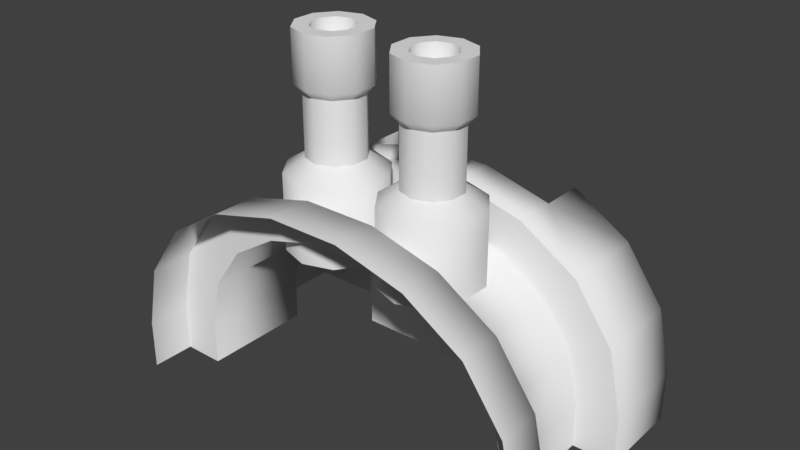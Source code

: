 # Source: Turret.blend  (saved by Blender 2.79.0; exported with 4.5.12 LTS)
import bpy
from mathutils import Matrix  # noqa: F401  (used for matrix-valued properties, if any)

bpy.ops.wm.read_factory_settings(use_empty=True)
scene = bpy.context.scene
scene.name = 'Scene'

# ---- collections
col_collection_1 = bpy.data.collections.new('Collection 1'); scene.collection.children.link(col_collection_1)

# ---- world
world_world = bpy.data.worlds.new('World'); scene.world = world_world
world_world.color = (0.05088, 0.05088, 0.05088)
world_world.use_sun_shadow = False
world_world.sun_shadow_jitter_overblur = 0.0
world_world.cycles.sampling_method = 'MANUAL'

# ---- meshes
me_turret = bpy.data.meshes.new('Turret')
me_turret.from_pydata([(1.067, -0.5, -1.151e-07), (1.067, 0.5, -7.14e-08), (-1.067, -0.2833, 8.087e-08), (-1.067, 0.2833, 1.056e-07), (-1.067, -0.5, 7.14e-08), (1.067, 0.2833, -8.087e-08), (1.067, -0.2833, -1.056e-07), (1.067, -0.5, 0.2449), (0.1786, -0.5, 1.103), (0.9991, -0.5, 0.5635), (0.8066, -0.5, 0.8336), (0.5185, -0.5, 1.014), (-0.1786, -0.5, 1.103), (-1.067, -0.5, 0.2449), (-0.5185, -0.5, 1.014), (-0.8066, -0.5, 0.8336), (-0.9991, -0.5, 0.5635), (0.1786, 0.2833, 1.103), (0.1786, -0.2833, 1.103), (0.5185, -0.2833, 1.014), (0.5185, 0.2833, 1.014), (0.8066, -0.2833, 0.8336), (0.8066, 0.2833, 0.8336), (0.9991, -0.2833, 0.5635), (0.9991, 0.2833, 0.5635), (1.067, -0.2833, 0.2449), (1.067, 0.2833, 0.2449), (-1.067, 0.2833, 0.2449), (-1.067, -0.2833, 0.2449), (-0.9991, -0.2833, 0.5635), (-0.9991, 0.2833, 0.5635), (-0.8066, -0.2833, 0.8336), (-0.8066, 0.2833, 0.8336), (-0.5185, -0.2833, 1.014), (-0.5185, 0.2833, 1.014), (-0.1786, -0.2833, 1.103), (-0.1786, 0.2833, 1.103), (0.8593, 0.2833, -6.274e-08), (-0.8593, -0.2833, 6.274e-08), (-0.8593, 0.2833, 8.75e-08), (0.8593, -0.2833, -8.75e-08), (0.1439, 0.2833, 0.9083), (0.8593, 0.2833, 0.2123), (0.4177, 0.2833, 0.8319), (0.6497, 0.2833, 0.6866), (0.8048, 0.2833, 0.469), (-0.8593, 0.2833, 0.2123), (-0.1439, 0.2833, 0.9083), (-0.8048, 0.2833, 0.469), (-0.6497, 0.2833, 0.6866), (-0.4177, 0.2833, 0.8319), (0.1439, -0.2833, 0.9083), (0.4177, -0.2833, 0.8319), (0.6497, -0.2833, 0.6866), (0.8048, -0.2833, 0.469), (0.8593, -0.2833, 0.2123), (-0.8593, -0.2833, 0.2123), (-0.8048, -0.2833, 0.469), (-0.6497, -0.2833, 0.6866), (-0.4177, -0.2833, 0.8319), (-0.1439, -0.2833, 0.9083), (0.5185, 0.5, 1.014), (0.1786, 0.5, 1.103), (0.8066, 0.5, 0.8336), (0.9991, 0.5, 0.5635), (1.067, 0.5, 0.2449), (-0.9991, 0.5, 0.5635), (-1.067, 0.5, 0.2449), (-0.8066, 0.5, 0.8336), (-0.5185, 0.5, 1.014), (-0.1786, 0.5, 1.103), (-0.5185, 0.5, 6.718e-08), (-1.067, 0.5, 1.151e-07), (0.5185, 0.5, -2.347e-08), (0.8066, 0.7177, 0.8336), (0.5185, 0.7177, 1.014), (0.9991, 0.7177, 0.5635), (1.067, 0.7177, 0.2449), (-0.9991, 0.7177, 0.5635), (-1.067, 0.7177, 0.2449), (-0.8066, 0.7177, 0.8336), (-0.5185, 0.7177, 1.014), (1.067, 0.7177, -6.188e-08), (0.5185, 0.7177, -1.395e-08), (-0.5185, 0.7177, 7.67e-08), (-1.067, 0.7177, 1.246e-07)], [], [(17, 62, 70, 36), (69, 34, 36, 70), (50, 59, 60, 47), (5, 1, 65, 26), (27, 67, 72, 3), (18, 8, 11, 19), (19, 11, 10, 21), (21, 10, 9, 23), (23, 9, 7, 25), (28, 13, 16, 29), (29, 16, 15, 31), (31, 15, 14, 33), (33, 14, 12, 35), (68, 32, 34, 69), (66, 30, 32, 68), (67, 27, 30, 66), (41, 51, 52, 43), (64, 24, 26, 65), (43, 52, 53, 44), (63, 22, 24, 64), (44, 53, 54, 45), (61, 20, 22, 63), (45, 54, 55, 42), (62, 17, 20, 61), (46, 56, 57, 48), (13, 28, 2, 4), (48, 57, 58, 49), (0, 6, 25, 7), (49, 58, 59, 50), (51, 41, 47, 60), (56, 46, 39, 38), (8, 18, 35, 12), (40, 37, 42, 55), (25, 6, 40, 55), (25, 55, 54, 23), (23, 54, 53, 21), (21, 53, 52, 19), (19, 52, 51, 18), (35, 18, 51, 60), (35, 60, 59, 33), (33, 59, 58, 31), (31, 58, 57, 29), (29, 57, 56, 28), (2, 28, 56, 38), (27, 3, 39, 46), (48, 30, 27, 46), (49, 32, 30, 48), (32, 49, 50, 34), (34, 50, 47, 36), (36, 47, 41, 17), (43, 20, 17, 41), (44, 22, 20, 43), (45, 24, 22, 44), (42, 26, 24, 45), (26, 42, 37, 5), (64, 65, 77, 76), (66, 68, 80, 78), (72, 67, 79, 85), (63, 64, 76, 74), (81, 84, 80), (75, 74, 83), (76, 83, 74), (77, 83, 76), (83, 77, 82), (78, 80, 84), (79, 78, 84), (84, 85, 79), (61, 63, 74, 75), (73, 61, 75, 83), (68, 69, 81, 80), (67, 66, 78, 79), (69, 71, 84, 81), (65, 1, 82, 77), (70, 62, 73, 71), (69, 70, 71), (62, 61, 73)])
me_turret.polygons.foreach_set('use_smooth', [1, 1, 1, 1, 1, 1, 1, 1, 1, 1, 1, 1, 1, 1, 1, 1, 1, 1, 1, 1, 1, 1, 1, 1, 1, 1, 1, 1, 1, 1, 1, 1, 1, 0, 0, 0, 0, 0, 0, 0, 0, 0, 0, 0, 0, 0, 0, 0, 0, 0, 0, 0, 0, 0, 0, 1, 1, 1, 1, 0, 0, 0, 0, 0, 0, 0, 0, 1, 0, 1, 1, 0, 1, 0, 0, 0])
me_turret.use_remesh_preserve_volume = False
me_turret.use_remesh_preserve_attributes = False
me_turret.use_mirror_vertex_groups = False
me_turret.update()
me_barrel = bpy.data.meshes.new('Barrel')
me_barrel.from_pydata([(-0.3515, 0.1164, 1.198), (-0.2669, 0.1439, 1.198), (-0.2669, 0.2464, 1.134), (-0.2669, 0.2464, 0.7528), (-0.4118, 0.1994, 1.134), (-0.4118, 0.1994, 0.7528), (-0.5013, 0.07615, 1.134), (-0.5013, 0.07615, 0.7528), (-0.5013, -0.07615, 1.134), (-0.5013, -0.07615, 0.7528), (-0.4118, -0.1994, 1.134), (-0.4118, -0.1994, 0.7528), (-0.2669, -0.2464, 1.134), (-0.2669, -0.2464, 0.7528), (-0.1221, -0.1994, 1.134), (-0.1221, -0.1994, 0.7528), (-0.03256, -0.07615, 1.134), (-0.03256, -0.07615, 0.7528), (-0.03256, 0.07615, 1.134), (-0.03256, 0.07615, 0.7528), (-0.1221, 0.1994, 1.134), (-0.1221, 0.1994, 0.7528), (-0.4038, 0.04448, 1.198), (-0.4038, -0.04448, 1.198), (-0.3515, -0.1164, 1.198), (-0.2669, -0.1439, 1.198), (-0.1823, -0.1164, 1.198), (-0.13, -0.04448, 1.198), (-0.13, 0.04448, 1.198), (-0.1823, 0.1164, 1.198), (-0.1823, 0.1164, 1.498), (-0.2669, 0.1439, 1.498), (-0.13, 0.04448, 1.498), (-0.13, -0.04448, 1.498), (-0.1823, -0.1164, 1.498), (-0.2669, -0.1439, 1.498), (-0.3515, -0.1164, 1.498), (-0.4038, -0.04448, 1.498), (-0.4038, 0.04448, 1.498), (-0.3515, 0.1164, 1.498), (-0.1599, 0.1473, 1.538), (-0.2669, 0.182, 1.538), (-0.09381, 0.05625, 1.538), (-0.09381, -0.05625, 1.538), (-0.1599, -0.1473, 1.538), (-0.2669, -0.182, 1.538), (-0.3739, -0.1473, 1.538), (-0.44, -0.05625, 1.538), (-0.44, 0.05625, 1.538), (-0.3739, 0.1473, 1.538), (-0.2052, 0.08491, 1.786), (-0.2669, 0.105, 1.786), (-0.1671, 0.03243, 1.786), (-0.1671, -0.03243, 1.786), (-0.2052, -0.08491, 1.786), (-0.2669, -0.105, 1.786), (-0.3286, -0.08491, 1.786), (-0.3667, -0.03243, 1.786), (-0.3667, 0.03243, 1.786), (-0.3286, 0.08491, 1.786), (-0.1599, 0.1473, 1.786), (-0.2669, 0.182, 1.786), (-0.09381, 0.05625, 1.786), (-0.09381, -0.05625, 1.786), (-0.1599, -0.1473, 1.786), (-0.2669, -0.182, 1.786), (-0.3739, -0.1473, 1.786), (-0.44, -0.05625, 1.786), (-0.44, 0.05625, 1.786), (-0.3739, 0.1473, 1.786), (-0.2669, 1.216e-07, 1.321), (0.1823, 0.1164, 1.198), (0.2669, 0.1439, 1.198), (0.2669, 0.2464, 1.134), (0.2669, 0.2464, 0.7528), (0.1221, 0.1994, 1.134), (0.1221, 0.1994, 0.7528), (0.03256, 0.07615, 1.134), (0.03256, 0.07615, 0.7528), (0.03256, -0.07615, 1.134), (0.03256, -0.07615, 0.7528), (0.1221, -0.1994, 1.134), (0.1221, -0.1994, 0.7528), (0.2669, -0.2464, 1.134), (0.2669, -0.2464, 0.7528), (0.4118, -0.1994, 1.134), (0.4118, -0.1994, 0.7528), (0.5013, -0.07615, 1.134), (0.5013, -0.07615, 0.7528), (0.5013, 0.07615, 1.134), (0.5013, 0.07615, 0.7528), (0.4118, 0.1994, 1.134), (0.4118, 0.1994, 0.7528), (0.13, 0.04448, 1.198), (0.13, -0.04448, 1.198), (0.1823, -0.1164, 1.198), (0.2669, -0.1439, 1.198), (0.3515, -0.1164, 1.198), (0.4038, -0.04448, 1.198), (0.4038, 0.04448, 1.198), (0.3515, 0.1164, 1.198), (0.3515, 0.1164, 1.498), (0.2669, 0.1439, 1.498), (0.4038, 0.04448, 1.498), (0.4038, -0.04448, 1.498), (0.3515, -0.1164, 1.498), (0.2669, -0.1439, 1.498), (0.1823, -0.1164, 1.498), (0.13, -0.04448, 1.498), (0.13, 0.04448, 1.498), (0.1823, 0.1164, 1.498), (0.3739, 0.1473, 1.538), (0.2669, 0.182, 1.538), (0.44, 0.05625, 1.538), (0.44, -0.05625, 1.538), (0.3739, -0.1473, 1.538), (0.2669, -0.182, 1.538), (0.1599, -0.1473, 1.538), (0.09381, -0.05625, 1.538), (0.09381, 0.05625, 1.538), (0.1599, 0.1473, 1.538), (0.3286, 0.08491, 1.786), (0.2669, 0.105, 1.786), (0.3667, 0.03243, 1.786), (0.3667, -0.03243, 1.786), (0.3286, -0.08491, 1.786), (0.2669, -0.105, 1.786), (0.2052, -0.08491, 1.786), (0.1671, -0.03243, 1.786), (0.1671, 0.03243, 1.786), (0.2052, 0.08491, 1.786), (0.3739, 0.1473, 1.786), (0.2669, 0.182, 1.786), (0.44, 0.05625, 1.786), (0.44, -0.05625, 1.786), (0.3739, -0.1473, 1.786), (0.2669, -0.182, 1.786), (0.1599, -0.1473, 1.786), (0.09381, -0.05625, 1.786), (0.09381, 0.05625, 1.786), (0.1599, 0.1473, 1.786), (0.2669, 3.295e-07, 1.321)], [], [(20, 2, 1, 29), (2, 3, 5, 4), (10, 12, 25, 24), (4, 5, 7, 6), (14, 16, 27, 26), (6, 7, 9, 8), (18, 20, 29, 28), (8, 9, 11, 10), (4, 6, 22, 0), (10, 11, 13, 12), (8, 10, 24, 23), (12, 13, 15, 14), (2, 4, 0, 1), (14, 15, 17, 16), (12, 14, 26, 25), (16, 17, 19, 18), (1, 0, 39, 31), (18, 19, 21, 20), (6, 8, 23, 22), (20, 21, 3, 2), (16, 18, 28, 27), (33, 32, 42, 43), (22, 23, 37, 38), (24, 25, 35, 36), (26, 27, 33, 34), (0, 22, 38, 39), (23, 24, 36, 37), (29, 1, 31, 30), (25, 26, 34, 35), (27, 28, 32, 33), (28, 29, 30, 32), (41, 49, 69, 61), (31, 39, 49, 41), (37, 36, 46, 47), (34, 33, 43, 44), (30, 31, 41, 40), (38, 37, 47, 48), (35, 34, 44, 45), (32, 30, 40, 42), (39, 38, 48, 49), (36, 35, 45, 46), (54, 53, 70), (47, 46, 66, 67), (44, 43, 63, 64), (40, 41, 61, 60), (48, 47, 67, 68), (45, 44, 64, 65), (42, 40, 60, 62), (49, 48, 68, 69), (46, 45, 65, 66), (43, 42, 62, 63), (51, 50, 60, 61), (50, 52, 62, 60), (52, 53, 63, 62), (53, 54, 64, 63), (54, 55, 65, 64), (55, 56, 66, 65), (56, 57, 67, 66), (57, 58, 68, 67), (58, 59, 69, 68), (59, 51, 61, 69), (50, 51, 70), (58, 57, 70), (55, 54, 70), (52, 50, 70), (59, 58, 70), (56, 55, 70), (53, 52, 70), (51, 59, 70), (57, 56, 70), (91, 73, 72, 100), (73, 74, 76, 75), (81, 83, 96, 95), (75, 76, 78, 77), (85, 87, 98, 97), (77, 78, 80, 79), (89, 91, 100, 99), (79, 80, 82, 81), (75, 77, 93, 71), (81, 82, 84, 83), (79, 81, 95, 94), (83, 84, 86, 85), (73, 75, 71, 72), (85, 86, 88, 87), (83, 85, 97, 96), (87, 88, 90, 89), (72, 71, 110, 102), (89, 90, 92, 91), (77, 79, 94, 93), (91, 92, 74, 73), (87, 89, 99, 98), (104, 103, 113, 114), (93, 94, 108, 109), (95, 96, 106, 107), (97, 98, 104, 105), (71, 93, 109, 110), (94, 95, 107, 108), (100, 72, 102, 101), (96, 97, 105, 106), (98, 99, 103, 104), (99, 100, 101, 103), (112, 120, 140, 132), (102, 110, 120, 112), (108, 107, 117, 118), (105, 104, 114, 115), (101, 102, 112, 111), (109, 108, 118, 119), (106, 105, 115, 116), (103, 101, 111, 113), (110, 109, 119, 120), (107, 106, 116, 117), (125, 124, 141), (118, 117, 137, 138), (115, 114, 134, 135), (111, 112, 132, 131), (119, 118, 138, 139), (116, 115, 135, 136), (113, 111, 131, 133), (120, 119, 139, 140), (117, 116, 136, 137), (114, 113, 133, 134), (122, 121, 131, 132), (121, 123, 133, 131), (123, 124, 134, 133), (124, 125, 135, 134), (125, 126, 136, 135), (126, 127, 137, 136), (127, 128, 138, 137), (128, 129, 139, 138), (129, 130, 140, 139), (130, 122, 132, 140), (121, 122, 141), (129, 128, 141), (126, 125, 141), (123, 121, 141), (130, 129, 141), (127, 126, 141), (124, 123, 141), (122, 130, 141), (128, 127, 141)])
me_barrel.polygons.foreach_set('use_smooth', [1, 1, 1, 1, 1, 1, 1, 1, 1, 1, 1, 1, 1, 1, 1, 1, 1, 1, 1, 1, 1, 1, 1, 1, 1, 1, 1, 1, 1, 1, 1, 1, 1, 1, 1, 1, 1, 1, 1, 1, 1, 1, 1, 1, 1, 1, 1, 1, 1, 1, 1, 0, 0, 0, 0, 0, 0, 0, 0, 0, 0, 1, 1, 1, 1, 1, 1, 1, 1, 1, 1, 1, 1, 1, 1, 1, 1, 1, 1, 1, 1, 1, 1, 1, 1, 1, 1, 1, 1, 1, 1, 1, 1, 1, 1, 1, 1, 1, 1, 1, 1, 1, 1, 1, 1, 1, 1, 1, 1, 1, 1, 1, 1, 1, 1, 1, 1, 1, 1, 1, 1, 0, 0, 0, 0, 0, 0, 0, 0, 0, 0, 1, 1, 1, 1, 1, 1, 1, 1, 1])
_k = set([(0, 1), (0, 22), (1, 29), (22, 23), (23, 24), (24, 25), (25, 26), (26, 27), (27, 28), (28, 29), (30, 31), (30, 32), (31, 39), (32, 33), (33, 34), (34, 35), (35, 36), (36, 37), (37, 38), (38, 39), (71, 72), (71, 93), (72, 100), (93, 94), (94, 95), (95, 96), (96, 97), (97, 98), (98, 99), (99, 100), (101, 102), (101, 103), (102, 110), (103, 104), (104, 105), (105, 106), (106, 107), (107, 108), (108, 109), (109, 110)])
me_barrel.attributes.new('sharp_edge', 'BOOLEAN', 'EDGE').data.foreach_set('value', [ (min(e.vertices), max(e.vertices)) in _k for e in me_barrel.edges])
me_barrel.use_remesh_preserve_volume = False
me_barrel.use_remesh_preserve_attributes = False
me_barrel.use_mirror_vertex_groups = False
me_barrel.update()

# ---- objects
ob_turret = bpy.data.objects.new('Turret', me_turret)
ob_barrel = bpy.data.objects.new('Barrel', me_barrel)

# ---- transforms, parenting, visibility, modifiers, constraints
ob_turret.location = (0.0, 0.0, 0.0)
ob_turret.lineart.crease_threshold = 0.0
ob_barrel.parent = ob_turret
ob_barrel.location = (0.0, 0.0, 0.0)
ob_barrel.lineart.crease_threshold = 0.0
_m = ob_barrel.modifiers.new('EdgeSplit', 'EDGE_SPLIT')
_m.use_edge_angle = False

# ---- collection membership
col_collection_1.objects.link(ob_turret)
col_collection_1.objects.link(ob_barrel)

# ---- scene / render settings (as saved in the file)
scene.frame_start = 1; scene.frame_end = 250; scene.frame_set(1)
scene.render.engine = 'CYCLES'
scene.render.resolution_percentage = 50
scene.render.dither_intensity = 0.0
scene.cycles.use_denoising = False
scene.cycles.samples = 128
scene.cycles.sampling_pattern = 'TABULATED_SOBOL'
scene.cycles.use_adaptive_sampling = False
scene.cycles.use_light_tree = False
scene.cycles.blur_glossy = 0.0
scene.cycles.sample_clamp_indirect = 0.0
scene.view_settings.view_transform = 'Standard'
bpy.context.view_layer.update()

# ---- added for rendering (the .blend has no active camera and no usable light): camera, sun
cam_auto = bpy.data.cameras.new('AutoCamera')
cam_auto.lens = 50.0
cam_auto.sensor_width = 36.0
cam_auto.clip_end = 1000.0
ob_auto_camera = bpy.data.objects.new('AutoCamera', cam_auto)
scene.collection.objects.link(ob_auto_camera)
ob_auto_camera.location = (2.80991, -3.26302, 3.14085)
ob_auto_camera.rotation_euler = (1.09748, -7.21219e-08, 0.694738)
scene.camera = ob_auto_camera
light_auto_sun = bpy.data.lights.new('AutoSun', 'SUN')
light_auto_sun.energy = 3.0
light_auto_sun.angle = 0.0523599
ob_auto_sun = bpy.data.objects.new('AutoSun', light_auto_sun)
scene.collection.objects.link(ob_auto_sun)
ob_auto_sun.rotation_euler = (0.872665, 0.174533, 0.523599)
bpy.context.view_layer.update()
